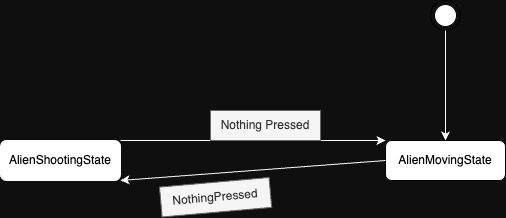

The diagram above was exported from draw.io. Its source (the exported page's mxGraphModel, read from the mxfile embedded in the PNG):
<mxGraphModel dx="984" dy="625" grid="1" gridSize="10" guides="1" tooltips="1" connect="1" arrows="1" fold="1" page="1" pageScale="1" pageWidth="827" pageHeight="1169" background="#0F0F0F" math="0" shadow="0">
  <root>
    <mxCell id="0" />
    <mxCell id="1" parent="0" />
    <mxCell id="NiLDzmE7cg2vFSqhy0GK-2" value="" style="ellipse;html=1;shape=endState;" parent="1" vertex="1">
      <mxGeometry x="700" y="60" width="30" height="30" as="geometry" />
    </mxCell>
    <mxCell id="NiLDzmE7cg2vFSqhy0GK-3" value="" style="endArrow=classic;html=1;rounded=0;exitX=0.5;exitY=1;exitDx=0;exitDy=0;strokeColor=#ffffff;" parent="1" source="NiLDzmE7cg2vFSqhy0GK-2" edge="1">
      <mxGeometry width="50" height="50" relative="1" as="geometry">
        <mxPoint x="690" y="110" as="sourcePoint" />
        <mxPoint x="715" y="200" as="targetPoint" />
      </mxGeometry>
    </mxCell>
    <mxCell id="NiLDzmE7cg2vFSqhy0GK-4" value="AlienMovingState" style="rounded=1;whiteSpace=wrap;html=1;" parent="1" vertex="1">
      <mxGeometry x="655" y="200" width="120" height="40" as="geometry" />
    </mxCell>
    <mxCell id="NiLDzmE7cg2vFSqhy0GK-5" value="AlienShootingState" style="rounded=1;whiteSpace=wrap;html=1;strokeColor=#FCFCFC;" parent="1" vertex="1">
      <mxGeometry x="270" y="200" width="120" height="40" as="geometry" />
    </mxCell>
    <mxCell id="NiLDzmE7cg2vFSqhy0GK-11" value="" style="endArrow=classic;html=1;rounded=0;exitX=1;exitY=0;exitDx=0;exitDy=0;entryX=0;entryY=0;entryDx=0;entryDy=0;strokeColor=#ffffff;fillColor=#f5f5f5;" parent="1" source="NiLDzmE7cg2vFSqhy0GK-5" target="NiLDzmE7cg2vFSqhy0GK-4" edge="1">
      <mxGeometry width="50" height="50" relative="1" as="geometry">
        <mxPoint x="510" y="210" as="sourcePoint" />
        <mxPoint x="560" y="160" as="targetPoint" />
      </mxGeometry>
    </mxCell>
    <mxCell id="NiLDzmE7cg2vFSqhy0GK-12" value="Nothing Pressed" style="text;html=1;align=center;verticalAlign=middle;whiteSpace=wrap;rounded=0;strokeColor=#666666;fillColor=#f5f5f5;fontColor=#333333;" parent="1" vertex="1">
      <mxGeometry x="480" y="170" width="110" height="30" as="geometry" />
    </mxCell>
    <mxCell id="NiLDzmE7cg2vFSqhy0GK-13" value="" style="endArrow=classic;html=1;rounded=0;exitX=0;exitY=0.5;exitDx=0;exitDy=0;entryX=1;entryY=1;entryDx=0;entryDy=0;strokeColor=#FCFCFC;fillColor=#f5f5f5;" parent="1" source="NiLDzmE7cg2vFSqhy0GK-4" target="NiLDzmE7cg2vFSqhy0GK-5" edge="1">
      <mxGeometry width="50" height="50" relative="1" as="geometry">
        <mxPoint x="505" y="220" as="sourcePoint" />
        <mxPoint x="565" y="260" as="targetPoint" />
      </mxGeometry>
    </mxCell>
    <mxCell id="NiLDzmE7cg2vFSqhy0GK-14" value="NothingPressed" style="text;html=1;align=center;verticalAlign=middle;whiteSpace=wrap;rounded=0;rotation=-5;strokeColor=#666666;fillColor=#f5f5f5;fontColor=#333333;" parent="1" vertex="1">
      <mxGeometry x="430.08" y="241.74" width="110" height="30" as="geometry" />
    </mxCell>
  </root>
</mxGraphModel>